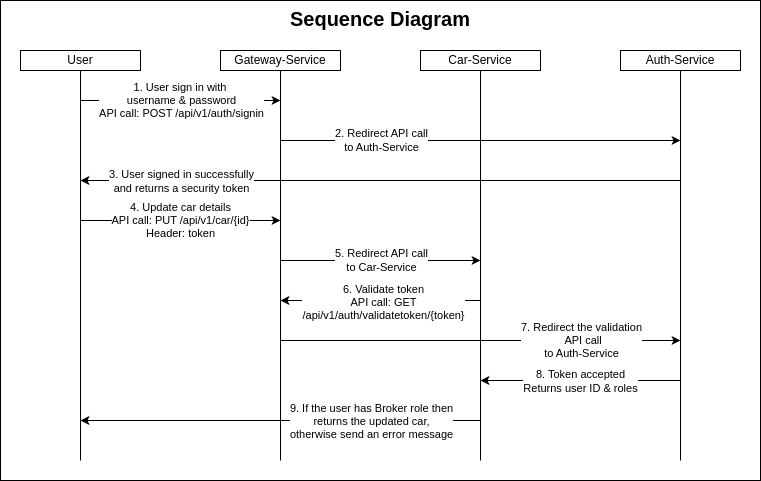

The diagram above was exported from draw.io. Its source (the exported page's mxGraphModel, read from the mxfile embedded in the PNG):
<mxGraphModel dx="1447" dy="1156" grid="1" gridSize="10" guides="1" tooltips="1" connect="1" arrows="1" fold="1" page="1" pageScale="1" pageWidth="827" pageHeight="1169" math="0" shadow="0">
  <root>
    <mxCell id="0" />
    <mxCell id="1" parent="0" />
    <mxCell id="lgRbm3I-V3hcYe45uIvS-37" value="&lt;b&gt;&lt;font style=&quot;font-size: 20px;&quot;&gt;Sequence Diagram&lt;/font&gt;&lt;/b&gt;" style="rounded=0;whiteSpace=wrap;html=1;verticalAlign=top;" parent="1" vertex="1">
      <mxGeometry x="20" y="20" width="760" height="480" as="geometry" />
    </mxCell>
    <mxCell id="lgRbm3I-V3hcYe45uIvS-1" value="User" style="rounded=0;whiteSpace=wrap;html=1;" parent="1" vertex="1">
      <mxGeometry x="40" y="70" width="120" height="20" as="geometry" />
    </mxCell>
    <mxCell id="lgRbm3I-V3hcYe45uIvS-2" value="Gateway-Service" style="rounded=0;whiteSpace=wrap;html=1;" parent="1" vertex="1">
      <mxGeometry x="240" y="70" width="120" height="20" as="geometry" />
    </mxCell>
    <mxCell id="lgRbm3I-V3hcYe45uIvS-3" value="Car-Service" style="rounded=0;whiteSpace=wrap;html=1;" parent="1" vertex="1">
      <mxGeometry x="440" y="70" width="120" height="20" as="geometry" />
    </mxCell>
    <mxCell id="lgRbm3I-V3hcYe45uIvS-4" value="Auth-Service" style="rounded=0;whiteSpace=wrap;html=1;" parent="1" vertex="1">
      <mxGeometry x="640" y="70" width="120" height="20" as="geometry" />
    </mxCell>
    <mxCell id="lgRbm3I-V3hcYe45uIvS-5" style="edgeStyle=orthogonalEdgeStyle;rounded=0;orthogonalLoop=1;jettySize=auto;html=1;exitX=0.5;exitY=1;exitDx=0;exitDy=0;" parent="1" source="lgRbm3I-V3hcYe45uIvS-1" target="lgRbm3I-V3hcYe45uIvS-1" edge="1">
      <mxGeometry relative="1" as="geometry" />
    </mxCell>
    <mxCell id="lgRbm3I-V3hcYe45uIvS-7" value="" style="endArrow=none;html=1;rounded=0;entryX=0.5;entryY=1;entryDx=0;entryDy=0;" parent="1" target="lgRbm3I-V3hcYe45uIvS-1" edge="1">
      <mxGeometry width="50" height="50" relative="1" as="geometry">
        <mxPoint x="100" y="480" as="sourcePoint" />
        <mxPoint x="100" y="130" as="targetPoint" />
      </mxGeometry>
    </mxCell>
    <mxCell id="lgRbm3I-V3hcYe45uIvS-8" value="" style="endArrow=none;html=1;rounded=0;entryX=0.5;entryY=1;entryDx=0;entryDy=0;" parent="1" target="lgRbm3I-V3hcYe45uIvS-2" edge="1">
      <mxGeometry width="50" height="50" relative="1" as="geometry">
        <mxPoint x="300" y="480" as="sourcePoint" />
        <mxPoint x="299.5" y="90" as="targetPoint" />
      </mxGeometry>
    </mxCell>
    <mxCell id="lgRbm3I-V3hcYe45uIvS-9" value="" style="endArrow=none;html=1;rounded=0;entryX=0.5;entryY=1;entryDx=0;entryDy=0;" parent="1" target="lgRbm3I-V3hcYe45uIvS-3" edge="1">
      <mxGeometry width="50" height="50" relative="1" as="geometry">
        <mxPoint x="500" y="480" as="sourcePoint" />
        <mxPoint x="499.5" y="90" as="targetPoint" />
      </mxGeometry>
    </mxCell>
    <mxCell id="lgRbm3I-V3hcYe45uIvS-10" value="" style="endArrow=none;html=1;rounded=0;entryX=0.5;entryY=1;entryDx=0;entryDy=0;" parent="1" target="lgRbm3I-V3hcYe45uIvS-4" edge="1">
      <mxGeometry width="50" height="50" relative="1" as="geometry">
        <mxPoint x="700" y="480" as="sourcePoint" />
        <mxPoint x="699.5" y="90" as="targetPoint" />
      </mxGeometry>
    </mxCell>
    <mxCell id="lgRbm3I-V3hcYe45uIvS-11" value="" style="endArrow=classic;html=1;rounded=0;" parent="1" edge="1">
      <mxGeometry width="50" height="50" relative="1" as="geometry">
        <mxPoint x="100" y="240" as="sourcePoint" />
        <mxPoint x="300" y="240" as="targetPoint" />
      </mxGeometry>
    </mxCell>
    <mxCell id="lgRbm3I-V3hcYe45uIvS-13" value="4. Update car details&lt;br&gt;API call: PUT /api/v1/car/{id}&lt;br&gt;Header: token" style="edgeLabel;html=1;align=center;verticalAlign=middle;resizable=0;points=[];" parent="lgRbm3I-V3hcYe45uIvS-11" vertex="1" connectable="0">
      <mxGeometry x="-0.01" y="1" relative="1" as="geometry">
        <mxPoint as="offset" />
      </mxGeometry>
    </mxCell>
    <mxCell id="lgRbm3I-V3hcYe45uIvS-14" value="" style="endArrow=classic;html=1;rounded=0;" parent="1" edge="1">
      <mxGeometry width="50" height="50" relative="1" as="geometry">
        <mxPoint x="300" y="280" as="sourcePoint" />
        <mxPoint x="500" y="280" as="targetPoint" />
      </mxGeometry>
    </mxCell>
    <mxCell id="lgRbm3I-V3hcYe45uIvS-15" value="5. Redirect API call&lt;br&gt;to Car-Service" style="edgeLabel;html=1;align=center;verticalAlign=middle;resizable=0;points=[];" parent="lgRbm3I-V3hcYe45uIvS-14" vertex="1" connectable="0">
      <mxGeometry x="-0.01" y="1" relative="1" as="geometry">
        <mxPoint x="1" as="offset" />
      </mxGeometry>
    </mxCell>
    <mxCell id="lgRbm3I-V3hcYe45uIvS-16" value="" style="endArrow=classic;html=1;rounded=0;" parent="1" edge="1">
      <mxGeometry width="50" height="50" relative="1" as="geometry">
        <mxPoint x="100" y="120" as="sourcePoint" />
        <mxPoint x="300" y="120" as="targetPoint" />
      </mxGeometry>
    </mxCell>
    <mxCell id="lgRbm3I-V3hcYe45uIvS-17" value="1. User sign in with&amp;nbsp;&lt;br&gt;username &amp;amp; password&lt;br&gt;API call: POST /api/v1/auth/signin" style="edgeLabel;html=1;align=center;verticalAlign=middle;resizable=0;points=[];" parent="lgRbm3I-V3hcYe45uIvS-16" vertex="1" connectable="0">
      <mxGeometry x="-0.01" y="1" relative="1" as="geometry">
        <mxPoint x="1" as="offset" />
      </mxGeometry>
    </mxCell>
    <mxCell id="lgRbm3I-V3hcYe45uIvS-21" value="" style="endArrow=classic;html=1;rounded=0;" parent="1" edge="1">
      <mxGeometry width="50" height="50" relative="1" as="geometry">
        <mxPoint x="300" y="160" as="sourcePoint" />
        <mxPoint x="700" y="160" as="targetPoint" />
      </mxGeometry>
    </mxCell>
    <mxCell id="lgRbm3I-V3hcYe45uIvS-22" value="2. Redirect API call&lt;br&gt;to Auth-Service" style="edgeLabel;html=1;align=center;verticalAlign=middle;resizable=0;points=[];" parent="lgRbm3I-V3hcYe45uIvS-21" vertex="1" connectable="0">
      <mxGeometry x="-0.01" y="1" relative="1" as="geometry">
        <mxPoint x="-98" as="offset" />
      </mxGeometry>
    </mxCell>
    <mxCell id="lgRbm3I-V3hcYe45uIvS-23" value="" style="endArrow=classic;html=1;rounded=0;" parent="1" edge="1">
      <mxGeometry width="50" height="50" relative="1" as="geometry">
        <mxPoint x="700" y="200" as="sourcePoint" />
        <mxPoint x="100" y="200" as="targetPoint" />
      </mxGeometry>
    </mxCell>
    <mxCell id="lgRbm3I-V3hcYe45uIvS-24" value="3. User signed in successfully&lt;br&gt;and returns a security token" style="edgeLabel;html=1;align=center;verticalAlign=middle;resizable=0;points=[];" parent="lgRbm3I-V3hcYe45uIvS-23" vertex="1" connectable="0">
      <mxGeometry x="0.1033" y="2" relative="1" as="geometry">
        <mxPoint x="-169" y="-2" as="offset" />
      </mxGeometry>
    </mxCell>
    <mxCell id="lgRbm3I-V3hcYe45uIvS-25" value="" style="endArrow=classic;html=1;rounded=0;" parent="1" edge="1">
      <mxGeometry width="50" height="50" relative="1" as="geometry">
        <mxPoint x="500" y="320" as="sourcePoint" />
        <mxPoint x="300" y="320" as="targetPoint" />
      </mxGeometry>
    </mxCell>
    <mxCell id="lgRbm3I-V3hcYe45uIvS-26" value="6. Validate token&lt;br&gt;API call: GET&lt;br&gt;/api/v1/auth/validatetoken/{token}" style="edgeLabel;html=1;align=center;verticalAlign=middle;resizable=0;points=[];" parent="lgRbm3I-V3hcYe45uIvS-25" vertex="1" connectable="0">
      <mxGeometry x="-0.01" y="1" relative="1" as="geometry">
        <mxPoint x="1" as="offset" />
      </mxGeometry>
    </mxCell>
    <mxCell id="lgRbm3I-V3hcYe45uIvS-27" value="" style="endArrow=classic;html=1;rounded=0;" parent="1" edge="1">
      <mxGeometry width="50" height="50" relative="1" as="geometry">
        <mxPoint x="300" y="360" as="sourcePoint" />
        <mxPoint x="700" y="360" as="targetPoint" />
      </mxGeometry>
    </mxCell>
    <mxCell id="lgRbm3I-V3hcYe45uIvS-28" value="7. Redirect the validation&lt;br&gt;&amp;nbsp;API call&lt;br&gt;to Auth-Service" style="edgeLabel;html=1;align=center;verticalAlign=middle;resizable=0;points=[];" parent="lgRbm3I-V3hcYe45uIvS-27" vertex="1" connectable="0">
      <mxGeometry x="-0.01" y="1" relative="1" as="geometry">
        <mxPoint x="102" as="offset" />
      </mxGeometry>
    </mxCell>
    <mxCell id="lgRbm3I-V3hcYe45uIvS-31" value="" style="endArrow=classic;html=1;rounded=0;" parent="1" edge="1">
      <mxGeometry width="50" height="50" relative="1" as="geometry">
        <mxPoint x="700" y="400" as="sourcePoint" />
        <mxPoint x="500" y="400" as="targetPoint" />
      </mxGeometry>
    </mxCell>
    <mxCell id="lgRbm3I-V3hcYe45uIvS-33" value="8. Token accepted&lt;br&gt;Returns user ID &amp;amp; roles" style="edgeLabel;html=1;align=center;verticalAlign=middle;resizable=0;points=[];" parent="lgRbm3I-V3hcYe45uIvS-31" vertex="1" connectable="0">
      <mxGeometry x="0.01" relative="1" as="geometry">
        <mxPoint as="offset" />
      </mxGeometry>
    </mxCell>
    <mxCell id="lgRbm3I-V3hcYe45uIvS-34" value="" style="endArrow=classic;html=1;rounded=0;" parent="1" edge="1">
      <mxGeometry width="50" height="50" relative="1" as="geometry">
        <mxPoint x="500" y="440" as="sourcePoint" />
        <mxPoint x="100" y="440" as="targetPoint" />
      </mxGeometry>
    </mxCell>
    <mxCell id="lgRbm3I-V3hcYe45uIvS-35" value="9. If the user has Broker role then&lt;br&gt;returns the updated car,&lt;br&gt;otherwise send an error message" style="edgeLabel;html=1;align=center;verticalAlign=middle;resizable=0;points=[];" parent="lgRbm3I-V3hcYe45uIvS-34" vertex="1" connectable="0">
      <mxGeometry x="0.01" relative="1" as="geometry">
        <mxPoint x="92" as="offset" />
      </mxGeometry>
    </mxCell>
  </root>
</mxGraphModel>